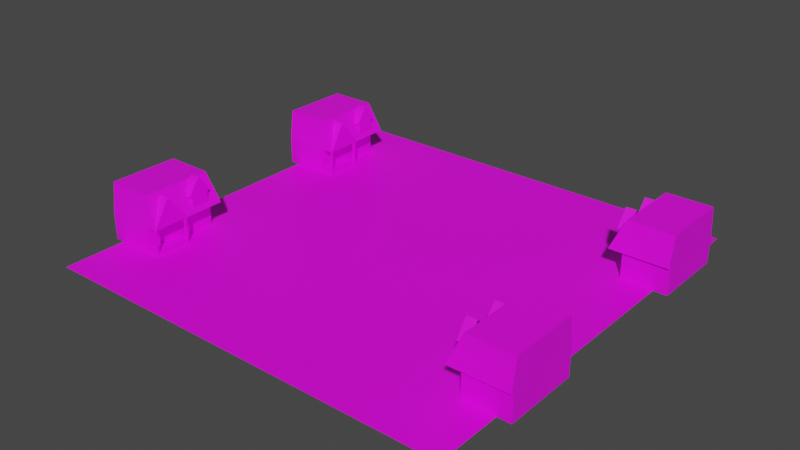 # Source: chunk.blend  (saved by Blender 3.2.14; exported with 4.5.12 LTS)
import bpy
from mathutils import Matrix  # noqa: F401  (used for matrix-valued properties, if any)

bpy.ops.wm.read_factory_settings(use_empty=True)
scene = bpy.context.scene
scene.name = 'Scene'

# ---- collections
col_collection = bpy.data.collections.new('Collection'); scene.collection.children.link(col_collection)

# ---- images (referenced by path relative to the original .blend; pixels are not part of the script)
import os
ASSET_DIR = os.environ.get("B2B_ASSET_DIR", "")  # directory of the original .blend (textures are referenced by path, not embedded)
HERE = os.path.dirname(os.path.abspath(__file__))  # packed textures are extracted next to this script under _unpacked/

def load_image(name, relpath, width, height, colorspace="sRGB"):
    """Load a texture the original file referenced (path relative to the .blend, or extracted next to this script)."""
    p = next((c for c in (os.path.join(HERE, relpath), os.path.join(ASSET_DIR, relpath)) if relpath and os.path.exists(c)), "")
    if p:
        img = bpy.data.images.load(p, check_existing=True)
        img.name = name
    else:  # same state as the original file: an image datablock whose file is absent (Cycles renders it pink)
        img = bpy.data.images.new(name, width, height)
        img.source = "FILE"
        img.filepath = "//" + (relpath or name)
    img.colorspace_settings.name = colorspace
    return img
img_chunk_01_ground = load_image('chunk_01_ground', 'chunk_01_ground.png', 1024, 1024, 'sRGB')
img_house_01 = load_image('house_01', 'house_01.png', 1024, 1024, 'sRGB')
img_house_01_001 = load_image('house_01.001', 'house_01.png', 1024, 1024, 'sRGB')
img_house_01_002 = load_image('house_01.002', 'house_01.png', 1024, 1024, 'sRGB')
img_house_01_003 = load_image('house_01.003', 'house_01.png', 1024, 1024, 'sRGB')

# ---- materials (node trees are filled in below, after node groups)
mat_material_001 = bpy.data.materials.new('Material.001')
mat_material_001.use_transparent_shadow = False
mat_material_002 = bpy.data.materials.new('Material.002')
mat_material_002.use_transparent_shadow = False
mat_material_003 = bpy.data.materials.new('Material.003')
mat_material_003.use_transparent_shadow = False
mat_material_004 = bpy.data.materials.new('Material.004')
mat_material_004.use_transparent_shadow = False
mat_material_005 = bpy.data.materials.new('Material.005')
mat_material_005.use_transparent_shadow = False

# ---- material node trees
mat_material_001.use_nodes = True; mat_material_001.node_tree.nodes.clear()
_N = mat_material_001.node_tree.nodes; _L = mat_material_001.node_tree.links
n0 = _N.new('ShaderNodeBsdfPrincipled'); n0.name = 'Principled BSDF'; n0.location = (10, 300)
n0.distribution = 'GGX'
n0.subsurface_method = 'RANDOM_WALK_SKIN'
n0.inputs[3].default_value = 1.45
n0.inputs[27].default_value = (0.0, 0.0, 0.0, 1.0)
n0.inputs[28].default_value = 1.0
n1 = _N.new('ShaderNodeOutputMaterial'); n1.name = 'Material Output'; n1.location = (300, 300)
n2 = _N.new('ShaderNodeTexImage'); n2.name = 'Image Texture'; n2.location = (-280, 260)
n2.image = img_chunk_01_ground
_L.new(n0.outputs[0], n1.inputs[0])
_L.new(n2.outputs[0], n0.inputs[0])
n1.is_active_output = True
mat_material_002.use_nodes = True; mat_material_002.node_tree.nodes.clear()
_N = mat_material_002.node_tree.nodes; _L = mat_material_002.node_tree.links
n0 = _N.new('ShaderNodeBsdfPrincipled'); n0.name = 'Principled BSDF'; n0.location = (10, 300)
n0.distribution = 'GGX'
n0.subsurface_method = 'RANDOM_WALK_SKIN'
n0.inputs[3].default_value = 1.45
n0.inputs[27].default_value = (0.0, 0.0, 0.0, 1.0)
n0.inputs[28].default_value = 1.0
n1 = _N.new('ShaderNodeOutputMaterial'); n1.name = 'Material Output'; n1.location = (300, 300)
n2 = _N.new('ShaderNodeTexImage'); n2.name = 'Image Texture'; n2.location = (-280, 260)
n2.image = img_house_01
_L.new(n0.outputs[0], n1.inputs[0])
_L.new(n2.outputs[0], n0.inputs[0])
n1.is_active_output = True
mat_material_003.use_nodes = True; mat_material_003.node_tree.nodes.clear()
_N = mat_material_003.node_tree.nodes; _L = mat_material_003.node_tree.links
n0 = _N.new('ShaderNodeBsdfPrincipled'); n0.name = 'Principled BSDF'; n0.location = (10, 300)
n0.distribution = 'GGX'
n0.subsurface_method = 'RANDOM_WALK_SKIN'
n0.inputs[3].default_value = 1.45
n0.inputs[27].default_value = (0.0, 0.0, 0.0, 1.0)
n0.inputs[28].default_value = 1.0
n1 = _N.new('ShaderNodeOutputMaterial'); n1.name = 'Material Output'; n1.location = (300, 300)
n2 = _N.new('ShaderNodeTexImage'); n2.name = 'Image Texture'; n2.location = (-280, 260)
n2.image = img_house_01_001
_L.new(n0.outputs[0], n1.inputs[0])
_L.new(n2.outputs[0], n0.inputs[0])
n1.is_active_output = True
mat_material_004.use_nodes = True; mat_material_004.node_tree.nodes.clear()
_N = mat_material_004.node_tree.nodes; _L = mat_material_004.node_tree.links
n0 = _N.new('ShaderNodeBsdfPrincipled'); n0.name = 'Principled BSDF'; n0.location = (10, 300)
n0.distribution = 'GGX'
n0.subsurface_method = 'RANDOM_WALK_SKIN'
n0.inputs[3].default_value = 1.45
n0.inputs[27].default_value = (0.0, 0.0, 0.0, 1.0)
n0.inputs[28].default_value = 1.0
n1 = _N.new('ShaderNodeOutputMaterial'); n1.name = 'Material Output'; n1.location = (300, 300)
n2 = _N.new('ShaderNodeTexImage'); n2.name = 'Image Texture'; n2.location = (-280, 260)
n2.image = img_house_01_002
_L.new(n0.outputs[0], n1.inputs[0])
_L.new(n2.outputs[0], n0.inputs[0])
n1.is_active_output = True
mat_material_005.use_nodes = True; mat_material_005.node_tree.nodes.clear()
_N = mat_material_005.node_tree.nodes; _L = mat_material_005.node_tree.links
n0 = _N.new('ShaderNodeBsdfPrincipled'); n0.name = 'Principled BSDF'; n0.location = (10, 300)
n0.distribution = 'GGX'
n0.subsurface_method = 'RANDOM_WALK_SKIN'
n0.inputs[3].default_value = 1.45
n0.inputs[27].default_value = (0.0, 0.0, 0.0, 1.0)
n0.inputs[28].default_value = 1.0
n1 = _N.new('ShaderNodeOutputMaterial'); n1.name = 'Material Output'; n1.location = (300, 300)
n2 = _N.new('ShaderNodeTexImage'); n2.name = 'Image Texture'; n2.location = (-280, 260)
n2.image = img_house_01_003
_L.new(n0.outputs[0], n1.inputs[0])
_L.new(n2.outputs[0], n0.inputs[0])
n1.is_active_output = True

# ---- world
world_world = bpy.data.worlds.new('World'); scene.world = world_world
world_world.use_nodes = True; world_world.node_tree.nodes.clear()
_N = world_world.node_tree.nodes; _L = world_world.node_tree.links
n0 = _N.new('ShaderNodeOutputWorld'); n0.name = 'World Output'; n0.location = (300, 300)
n1 = _N.new('ShaderNodeBackground'); n1.name = 'Background'; n1.location = (10, 300)
n1.inputs[0].default_value = (0.05088, 0.05088, 0.05088, 1.0)
_L.new(n1.outputs[0], n0.inputs[0])
n0.is_active_output = True
world_world.color = (0.05088, 0.05088, 0.05088)
world_world.use_sun_shadow = False
world_world.sun_shadow_jitter_overblur = 0.0

# ---- meshes
me_plane = bpy.data.meshes.new('Plane')
me_plane.from_pydata([(-35.75, -46.6, 0.0), (44.25, -46.6, 0.0), (-35.75, 33.4, 0.0), (44.25, 33.4, 0.0), (-7.244, -46.6, 0.0), (4.255, -46.6, 0.0), (15.75, -46.6, 0.0), (15.75, 33.4, 0.0), (4.255, 33.4, 0.0), (-7.244, 33.4, 0.0), (-14.37, 33.4, 0.0), (-14.37, -46.6, 0.0), (22.88, -46.6, 0.0), (22.88, 33.4, 0.0)], [], [(12, 1, 3, 13), (11, 4, 9, 10), (4, 5, 8, 9), (5, 6, 7, 8), (0, 11, 10, 2), (6, 12, 13, 7)])
_uv = me_plane.uv_layers.new(name='UVMap')
_uv.uv.foreach_set('vector', [0.2672, 1.0, 0.0, 1.0, 0.0, 0.0, 0.2672, 0.0, 0.7328, 1.0, 0.6437, 1.0, 0.6437, 0.0, 0.7328, 0.0, 0.6437, 1.0, 0.5, 1.0, 0.5, 0.0, 0.6437, 0.0, 0.5, 1.0, 0.3563, 1.0, 0.3563, 0.0, 0.5, 0.0, 1.0, 1.0, 0.7328, 1.0, 0.7328, 0.0, 1.0, 0.0, 0.3563, 1.0, 0.2672, 1.0, 0.2672, 0.0, 0.3563, 0.0])
me_plane.materials.append(mat_material_001)
me_plane.use_paint_bone_selection = False
me_plane.use_paint_mask = True
me_plane.update()
me_cube_collidable = bpy.data.meshes.new('Cube.collidable')
me_cube_collidable.from_pydata([(-27.17, -23.06, 10.59), (-27.17, -23.53, 11.08), (-27.17, -24.08, 10.59), (-27.17, -25.41, 7.987), (-27.17, -25.95, 7.969), (-29.19, -25.95, 7.969), (-29.19, -25.41, 7.987), (-29.19, -33.59, 10.64), (-29.19, -24.08, 10.59), (-29.19, -23.53, 11.08), (-29.19, -23.06, 10.59), (-29.19, -20.35, 10.57), (-29.19, -19.36, 4.897), (-29.19, -19.95, 4.879), (-29.19, -19.95, -0.2483), (-29.19, -34.32, -0.2299), (-29.19, -34.32, 4.836), (-29.19, -21.36, 7.996), (-29.19, -21.92, 7.996), (-29.19, -21.92, 5.25), (-29.19, -25.42, 5.286), (-37.92, -20.35, 10.57), (-37.92, -19.36, 4.897), (-37.92, -34.32, -0.2299), (-37.92, -34.32, 4.836), (-37.92, -19.95, 4.879), (-37.92, -24.08, 10.59), (-37.92, -23.06, 10.59), (-37.92, -33.59, 10.64), (-37.92, -19.95, -0.2483), (-27.17, -21.36, 7.996), (-27.17, -21.92, 7.996), (-27.17, -21.92, 5.25), (-27.17, -25.42, 5.286), (-26.76, -19.36, 4.897), (-26.76, -19.95, 4.879), (-26.76, -34.32, 4.836), (-35.5, -19.36, 4.897), (-35.5, -34.32, 4.836), (-35.5, -19.95, 4.879), (-26.76, -26.92, 4.866), (-28.91, -30.94, 9.955), (-28.37, -29.93, 8.681), (-27.36, -28.04, 6.29), (-27.36, -33.37, 6.274), (-28.36, -31.79, 8.66), (-29.19, -34.32, 0.732), (-29.19, -27.38, -0.2388), (-37.92, -34.32, -0.2299), (-29.19, -34.32, -0.2299), (-27.17, -24.51, 7.733), (-27.17, -22.83, 7.743), (-27.17, -24.51, 5.719), (-27.17, -22.83, 5.729), (-29.19, -20.85, -0.2471), (-29.19, -27.38, -0.2388), (-29.19, -26.56, -0.2398), (-29.19, -26.56, 3.344), (-29.19, -20.85, 3.355), (-29.19, -34.32, 0.732), (-29.19, -27.38, 0.732), (-29.19, -27.83, 0.732), (-29.19, -29.61, 0.732), (-29.19, -29.61, 4.093), (-29.19, -27.82, 4.102), (-29.19, -30.56, 4.847), (-26.76, -30.56, 4.847), (-29.19, -32.68, 1.695), (-29.19, -32.64, 4.209), (-29.19, -31.11, 4.182), (-29.19, -31.12, 1.668), (-26.74, -34.32, 4.836), (-26.74, -26.92, 4.866), (-26.74, -30.94, 9.955), (-26.74, -29.93, 8.681), (-26.74, -28.04, 6.29), (-26.74, -33.37, 6.274), (-26.74, -31.79, 8.66), (-26.74, -31.34, 6.27), (-26.74, -31.31, 8.111), (-26.74, -30.49, 6.26), (-26.74, -30.49, 8.068), (-29.19, -27.38, 0.732), (-29.19, -27.83, 0.732), (-29.19, -29.61, 0.732), (-26.67, -34.32, 0.732), (-26.67, -27.38, -0.2388), (-35.41, -34.32, -0.2299), (-26.67, -34.32, -0.2299), (-26.67, -27.38, 0.732), (-26.67, -27.83, 0.732), (-26.67, -29.61, 0.732), (-27.08, -34.32, 0.732), (-27.08, -27.38, -0.2388), (-27.08, -29.61, 0.732), (-27.08, -27.38, 0.732), (-27.08, -27.83, 0.732), (-27.08, -33.92, 0.732), (-26.67, -33.91, 0.732), (-27.08, -34.32, 4.87), (-26.67, -34.32, 4.87), (-26.67, -33.91, 4.87), (-26.67, -27.38, 4.87), (-26.67, -27.83, 4.87), (-27.08, -27.38, 4.87), (-27.08, -27.83, 4.87), (-27.08, -33.92, 4.87)], [(37, 11)], [(20, 33, 3, 6), (10, 0, 30, 17), (6, 3, 4, 5), (2, 4, 3, 50, 51, 31, 30, 0), (10, 9, 1, 0), (17, 30, 31, 18), (13, 65, 69, 70, 62, 63, 64, 61, 60, 55, 56, 57, 58, 54, 14), (19, 32, 33, 20), (2, 0, 1), (9, 8, 2, 1), (15, 23, 29, 14, 54, 56, 55), (8, 26, 28, 7), (25, 39, 35, 13), (11, 21, 27, 10), (14, 29, 25, 13), (12, 22, 21, 11), (10, 27, 26, 8), (13, 35, 34, 12), (16, 24, 23, 15, 59), (5, 4, 2, 8), (18, 31, 32, 19), (35, 39, 37, 34), (22, 37, 39, 25), (13, 35, 66, 65), (12, 34, 37, 22), (16, 36, 38, 24), (34, 12, 11), (28, 24, 38, 7), (38, 16, 7), (16, 36, 7), (11, 7, 36, 44, 45, 41, 42, 43, 40, 34), (42, 74, 75, 43), (51, 50, 52, 53), (44, 76, 77, 45), (40, 72, 71, 36), (45, 77, 73, 41), (41, 73, 74, 42), (36, 71, 76, 44), (43, 75, 72, 40), (3, 33, 50), (56, 54, 57), (54, 58, 57), (23, 15, 49, 48), (62, 84, 83, 61), (62, 61, 63), (63, 61, 64), (66, 36, 16, 65), (65, 16, 68, 69), (16, 59, 67, 68), (59, 62, 70, 67), (67, 70, 69, 68), (71, 72, 75, 80, 78, 76), (75, 81, 80), (81, 79, 78, 80), (79, 76, 78), (79, 77, 76), (77, 79, 81, 74, 73), (74, 81, 75), (47, 93, 86, 88, 49), (49, 88, 85, 92, 46), (59, 46, 84, 62), (60, 82, 47, 55), (55, 47, 49, 15), (15, 49, 46, 59), (61, 83, 82, 60), (85, 88, 89, 90, 91, 98), (88, 86, 89), (98, 101, 100, 85), (92, 99, 106, 97), (48, 49, 88, 87), (94, 91, 90, 96), (95, 89, 86, 93), (82, 95, 93, 47), (84, 94, 96, 83), (83, 96, 95, 82), (46, 92, 97, 94, 84), (99, 100, 101, 106), (98, 91, 94, 97), (105, 103, 102, 104), (95, 104, 102, 89), (90, 103, 105, 96), (97, 106, 101, 98), (85, 100, 99, 92), (96, 105, 104, 95), (89, 102, 103, 90), (24, 28, 21), (22, 25, 21), (21, 25, 24), (24, 25, 23), (29, 23, 25), (50, 33, 52), (53, 52, 33), (33, 32, 53), (53, 32, 51), (32, 31, 51)])
_uv = me_cube_collidable.uv_layers.new(name='UVMap')
_uv.uv.foreach_set('vector', [0.8962, 0.3179, 0.9536, 0.3179, 0.9536, 0.3947, 0.8962, 0.3947, 0.7815, 0.3326, 0.8389, 0.3328, 0.8389, 0.4085, 0.7815, 0.4083, 0.1898, 0.7459, 0.1898, 0.8033, 0.1746, 0.8033, 0.1746, 0.7459, 0.6363, 0.8488, 0.6887, 0.9238, 0.6734, 0.9231, 0.6475, 0.9301, 0.6, 0.9293, 0.5742, 0.9218, 0.5581, 0.9217, 0.6073, 0.8485, 0.7815, 0.3326, 0.7815, 0.3179, 0.8389, 0.3181, 0.8389, 0.3328, 0.3009, 0.7303, 0.3009, 0.7876, 0.2848, 0.7876, 0.2848, 0.7303, 0.5581, 0.8344, 0.559, 0.5325, 0.578, 0.5169, 0.6495, 0.5165, 0.6762, 0.5595, 0.5805, 0.5595, 0.5802, 0.6105, 0.6762, 0.6103, 0.6762, 0.6231, 0.7038, 0.6229, 0.7038, 0.6464, 0.6018, 0.6464, 0.6015, 0.8089, 0.704, 0.8088, 0.7041, 0.8344, 0.7815, 0.4173, 0.7242, 0.4173, 0.7242, 0.3179, 0.7815, 0.3179, 0.6363, 0.8488, 0.6073, 0.8485, 0.6209, 0.8344, 0.2676, 0.7434, 0.2832, 0.7434, 0.2832, 0.8007, 0.2676, 0.8007, 0.5581, 0.4088, 0.3095, 0.4088, 0.3095, 0.0, 0.5581, 0.0, 0.5581, 0.02559, 0.5581, 0.188, 0.5581, 0.2115, 0.5581, 0.6795, 0.3095, 0.6795, 0.3095, 0.4088, 0.5581, 0.4088, 0.2663, 0.4256, 0.2663, 0.4256, 0.2663, 0.4256, 0.2663, 0.4256, 0.5581, 0.7855, 0.3095, 0.7855, 0.3095, 0.7084, 0.5581, 0.7084, 0.7041, 0.9921, 0.7041, 0.7434, 0.8499, 0.7434, 0.8499, 0.9921, 0.7242, 0.2488, 0.7242, 0.0001171, 0.8866, 0.0, 0.8866, 0.2487, 0.5581, 0.7084, 0.3095, 0.7084, 0.3095, 0.6795, 0.5581, 0.6795, 0.3017, 0.6612, 0.3017, 0.7303, 0.2848, 0.7303, 0.2848, 0.6612, 0.8499, 0.9921, 0.8499, 0.7434, 0.9939, 0.7434, 0.9939, 0.9921, 0.9666, 0.9921, 0.8701, 0.6231, 0.9274, 0.6231, 0.9274, 0.7, 0.8701, 0.7, 0.8389, 0.3179, 0.8962, 0.3179, 0.8962, 0.396, 0.8389, 0.396, 0.2663, 0.7434, 0.2663, 0.4947, 0.2832, 0.4947, 0.2832, 0.7434, 0.2832, 0.4256, 0.2832, 0.4947, 0.2663, 0.4947, 0.2663, 0.4256, 0.2663, 0.8344, 0.1973, 0.8344, 0.1973, 0.5325, 0.2663, 0.5325, 0.2663, 0.4256, 0.2663, 0.4256, 0.2663, 0.4256, 0.2663, 0.4256, 0.2663, 0.4256, 0.2663, 0.4256, 0.2663, 0.4256, 0.2663, 0.4256, 0.7242, 0.3179, 0.7242, 0.2488, 0.8866, 0.2487, 0.8701, 0.7434, 0.7041, 0.7434, 0.7041, 0.6743, 0.8701, 0.4947, 0.7041, 0.6743, 0.7041, 0.4947, 0.8701, 0.4947, 0.7041, 0.4947, 0.7041, 0.4256, 0.8701, 0.4947, 0.5618, 0.3981, 0.5581, 0.02131, 0.7242, 0.0, 0.6831, 0.0272, 0.615, 0.07231, 0.5781, 0.0968, 0.6147, 0.1253, 0.6833, 0.1787, 0.7242, 0.2106, 0.7242, 0.4256, 0.2542, 0.9558, 0.2114, 0.9381, 0.2379, 0.8731, 0.2542, 0.8798, 0.6, 0.9293, 0.6475, 0.9301, 0.647, 0.9874, 0.5994, 0.9866, 0.9042, 0.2529, 0.8866, 0.2529, 0.8866, 0.183, 0.9327, 0.183, 0.3095, 0.6362, 0.309, 0.6362, 0.309, 0.4256, 0.3095, 0.4256, 0.9327, 0.183, 0.8866, 0.183, 0.8866, 0.145, 0.9482, 0.145, 0.2542, 0.9963, 0.1973, 0.9728, 0.2114, 0.9381, 0.2542, 0.9558, 0.8871, 0.2951, 0.8866, 0.2951, 0.8866, 0.2529, 0.9042, 0.2529, 0.2542, 0.8798, 0.2379, 0.8731, 0.2537, 0.8344, 0.2542, 0.8346, 0.6734, 0.9231, 0.6729, 1.0, 0.6475, 0.9301, 0.7038, 0.6464, 0.704, 0.8088, 0.6018, 0.6464, 0.704, 0.8088, 0.6015, 0.8089, 0.6018, 0.6464, 0.2663, 0.4256, 0.2663, 0.4256, 0.2663, 0.4256, 0.2663, 0.4256, 0.2663, 0.4256, 0.2663, 0.4256, 0.2663, 0.4256, 0.2663, 0.4256, 0.6762, 0.5595, 0.6762, 0.6103, 0.5805, 0.5595, 0.5805, 0.5595, 0.6762, 0.6103, 0.5802, 0.6105, 0.1973, 0.5325, 0.1973, 0.4256, 0.2663, 0.4256, 0.2663, 0.5325, 0.559, 0.5325, 0.5594, 0.4256, 0.5772, 0.4733, 0.578, 0.5169, 0.5594, 0.4256, 0.6762, 0.4256, 0.6488, 0.4722, 0.5772, 0.4733, 0.6762, 0.4256, 0.6762, 0.5595, 0.6495, 0.5165, 0.6488, 0.4722, 0.6488, 0.4722, 0.6495, 0.5165, 0.578, 0.5169, 0.5772, 0.4733, 0.0, 0.9212, 0.1167, 0.7459, 0.1329, 0.795, 0.09383, 0.8526, 0.08066, 0.8731, 0.04906, 0.9212, 0.1329, 0.795, 0.1368, 0.881, 0.09383, 0.8526, 0.1368, 0.881, 0.1249, 0.9012, 0.08066, 0.8731, 0.09383, 0.8526, 0.1249, 0.9012, 0.04906, 0.9212, 0.08066, 0.8731, 0.1249, 0.9012, 0.1304, 0.9212, 0.04906, 0.9212, 0.1304, 0.9212, 0.1249, 0.9012, 0.1368, 0.881, 0.1601, 0.8773, 0.1746, 0.9212, 0.1601, 0.8773, 0.1368, 0.881, 0.1329, 0.795, 0.1973, 0.6743, 0.1973, 0.7342, 0.1973, 0.7459, 0.0, 0.7459, 0.0, 0.6743, 0.8866, 0.0, 0.9582, 7.451e-09, 0.9582, 0.02735, 0.9465, 0.02735, 0.8866, 0.02735, 0.2663, 0.4256, 0.2663, 0.4256, 0.2663, 0.4256, 0.2663, 0.4256, 0.2663, 0.4256, 0.2663, 0.4256, 0.2663, 0.4256, 0.2663, 0.4256, 0.2663, 0.4256, 0.2663, 0.4256, 0.2663, 0.4256, 0.2663, 0.4256, 0.2663, 0.4256, 0.2663, 0.4256, 0.2663, 0.4256, 0.2663, 0.4256, 0.2663, 0.4256, 0.2663, 0.4256, 0.2663, 0.4256, 0.2663, 0.4256, 0.3371, 0.983, 0.3097, 0.983, 0.3371, 0.7855, 0.3371, 0.7983, 0.3371, 0.8491, 0.3371, 0.9713, 0.3097, 0.983, 0.3095, 0.7857, 0.3371, 0.7855, 0.3371, 0.9713, 0.4549, 0.9713, 0.4549, 0.983, 0.3371, 0.983, 0.296, 0.5434, 0.296, 0.6612, 0.2848, 0.6612, 0.2848, 0.5434, 0.0, 0.4256, 0.0, 0.6743, 0.0, 0.7459, 0.0, 0.4973, 0.93, 0.5595, 0.9417, 0.5595, 0.9417, 0.6103, 0.93, 0.6103, 0.5148, 0.9032, 0.5265, 0.9032, 0.5265, 0.9308, 0.5148, 0.9308, 0.4549, 0.9033, 0.5148, 0.9032, 0.5148, 0.9308, 0.4549, 0.9309, 0.8701, 0.5595, 0.93, 0.5595, 0.93, 0.6103, 0.8701, 0.6103, 0.8701, 0.6103, 0.93, 0.6103, 0.93, 0.6231, 0.8701, 0.6231, 0.8701, 0.4256, 0.93, 0.4256, 0.93, 0.4368, 0.93, 0.5595, 0.8701, 0.5595, 0.5382, 0.7855, 0.5382, 0.7972, 0.5265, 0.7972, 0.527, 0.7855, 0.9417, 0.4373, 0.9417, 0.5595, 0.93, 0.5595, 0.93, 0.4368, 0.7815, 0.4085, 0.7932, 0.4085, 0.7932, 0.4212, 0.7815, 0.4212, 0.5148, 0.9032, 0.5148, 0.7856, 0.5265, 0.7855, 0.5265, 0.9032, 0.3077, 0.5433, 0.3077, 0.661, 0.296, 0.661, 0.296, 0.5433, 0.3077, 0.4256, 0.3077, 0.5433, 0.296, 0.5433, 0.296, 0.4256, 0.9582, 0.02735, 0.9582, 0.145, 0.9465, 0.145, 0.9465, 0.02735, 0.296, 0.4256, 0.296, 0.5434, 0.2832, 0.5434, 0.2832, 0.4256, 0.3371, 0.7855, 0.4549, 0.7855, 0.4549, 0.7983, 0.3371, 0.7983, 0.1653, 0.4256, 0.0, 0.4052, 0.00162, 0.02841, 0.163, 0.0, 0.1635, 0.01684, 0.00162, 0.02841, 0.00162, 0.02841, 0.1635, 0.01684, 0.1653, 0.4256, 0.1653, 0.4256, 0.1635, 0.01684, 0.3095, 0.4254, 0.3095, 0.01665, 0.3095, 0.4254, 0.1635, 0.01684, 0.6475, 0.9301, 0.6729, 1.0, 0.647, 0.9874, 0.5994, 0.9866, 0.647, 0.9874, 0.6729, 1.0, 0.6729, 1.0, 0.5734, 1.0, 0.5994, 0.9866, 0.5994, 0.9866, 0.5734, 1.0, 0.6, 0.9293, 0.5734, 1.0, 0.5742, 0.9218, 0.6, 0.9293])
me_cube_collidable.materials.append(mat_material_002)
me_cube_collidable.use_paint_bone_selection = False
me_cube_collidable.use_paint_mask = True
me_cube_collidable.update()
me_cube_collidable_001 = bpy.data.meshes.new('Cube.collidable.001')
me_cube_collidable_001.from_pydata([(35.91, -30.63, 10.59), (35.91, -30.16, 11.08), (35.91, -29.61, 10.59), (35.91, -28.28, 7.987), (35.91, -27.75, 7.969), (37.92, -27.75, 7.969), (37.92, -28.28, 7.987), (37.92, -20.1, 10.64), (37.92, -29.61, 10.59), (37.92, -30.16, 11.08), (37.92, -30.63, 10.59), (37.92, -33.34, 10.57), (37.92, -34.33, 4.897), (37.92, -33.74, 4.879), (37.92, -33.74, -0.2483), (37.92, -19.38, -0.2299), (37.92, -19.38, 4.836), (37.92, -32.33, 7.996), (37.92, -31.77, 7.996), (37.92, -31.77, 5.25), (37.92, -28.27, 5.286), (46.66, -33.34, 10.57), (46.66, -34.33, 4.897), (46.66, -19.38, -0.2299), (46.66, -19.38, 4.836), (46.66, -33.74, 4.879), (46.66, -29.61, 10.59), (46.66, -30.63, 10.59), (46.66, -20.1, 10.64), (46.66, -33.74, -0.2483), (35.91, -32.33, 7.996), (35.91, -31.77, 7.996), (35.91, -31.77, 5.25), (35.91, -28.27, 5.286), (35.5, -34.33, 4.897), (35.5, -33.74, 4.879), (35.5, -19.38, 4.836), (44.23, -34.33, 4.897), (44.23, -19.38, 4.836), (44.23, -33.74, 4.879), (35.5, -26.78, 4.866), (37.64, -22.76, 9.955), (37.11, -23.76, 8.681), (36.1, -25.65, 6.29), (36.1, -20.33, 6.274), (37.1, -21.9, 8.66), (37.92, -19.38, 0.732), (37.92, -26.31, -0.2388), (46.66, -19.38, -0.2299), (37.92, -19.38, -0.2299), (35.91, -29.19, 7.733), (35.91, -30.86, 7.743), (35.91, -29.19, 5.719), (35.91, -30.86, 5.729), (37.92, -32.84, -0.2471), (37.92, -26.31, -0.2388), (37.92, -27.13, -0.2398), (37.92, -27.13, 3.344), (37.92, -32.84, 3.355), (37.92, -19.38, 0.732), (37.92, -26.32, 0.732), (37.92, -25.87, 0.732), (37.92, -24.08, 0.732), (37.92, -24.08, 4.093), (37.92, -25.87, 4.102), (37.92, -23.13, 4.847), (35.5, -23.13, 4.847), (37.92, -21.02, 1.695), (37.92, -21.05, 4.209), (37.92, -22.59, 4.182), (37.92, -22.57, 1.668), (35.48, -19.38, 4.836), (35.48, -26.78, 4.866), (35.48, -22.76, 9.955), (35.48, -23.76, 8.681), (35.48, -25.65, 6.29), (35.48, -20.33, 6.274), (35.48, -21.9, 8.66), (35.48, -22.35, 6.27), (35.48, -22.38, 8.111), (35.48, -23.2, 6.26), (35.48, -23.2, 8.068), (37.92, -26.32, 0.732), (37.92, -25.87, 0.732), (37.92, -24.08, 0.732), (35.41, -19.38, 0.732), (35.41, -26.31, -0.2388), (44.14, -19.38, -0.2299), (35.41, -19.38, -0.2299), (35.41, -26.32, 0.732), (35.41, -25.87, 0.732), (35.41, -24.08, 0.732), (35.82, -19.38, 0.732), (35.82, -26.31, -0.2388), (35.82, -24.08, 0.732), (35.82, -26.32, 0.732), (35.82, -25.87, 0.732), (35.82, -19.77, 0.732), (35.41, -19.79, 0.732), (35.82, -19.38, 4.87), (35.41, -19.38, 4.87), (35.41, -19.79, 4.87), (35.41, -26.32, 4.87), (35.41, -25.87, 4.87), (35.82, -26.32, 4.87), (35.82, -25.87, 4.87), (35.82, -19.77, 4.87)], [(37, 11)], [(20, 33, 3, 6), (10, 0, 30, 17), (6, 3, 4, 5), (2, 4, 3, 50, 51, 31, 30, 0), (10, 9, 1, 0), (17, 30, 31, 18), (13, 65, 69, 70, 62, 63, 64, 61, 60, 55, 56, 57, 58, 54, 14), (19, 32, 33, 20), (2, 0, 1), (9, 8, 2, 1), (15, 23, 29, 14, 54, 56, 55), (8, 26, 28, 7), (25, 39, 35, 13), (11, 21, 27, 10), (14, 29, 25, 13), (12, 22, 21, 11), (10, 27, 26, 8), (13, 35, 34, 12), (16, 24, 23, 15, 59), (5, 4, 2, 8), (18, 31, 32, 19), (35, 39, 37, 34), (22, 37, 39, 25), (13, 35, 66, 65), (12, 34, 37, 22), (16, 36, 38, 24), (34, 12, 11), (28, 24, 38, 7), (38, 16, 7), (16, 36, 7), (11, 7, 36, 44, 45, 41, 42, 43, 40, 34), (42, 74, 75, 43), (51, 50, 52, 53), (44, 76, 77, 45), (40, 72, 71, 36), (45, 77, 73, 41), (41, 73, 74, 42), (36, 71, 76, 44), (43, 75, 72, 40), (3, 33, 50), (56, 54, 57), (54, 58, 57), (23, 15, 49, 48), (62, 84, 83, 61), (62, 61, 63), (63, 61, 64), (66, 36, 16, 65), (65, 16, 68, 69), (16, 59, 67, 68), (59, 62, 70, 67), (67, 70, 69, 68), (71, 72, 75, 80, 78, 76), (75, 81, 80), (81, 79, 78, 80), (79, 76, 78), (79, 77, 76), (77, 79, 81, 74, 73), (74, 81, 75), (47, 93, 86, 88, 49), (49, 88, 85, 92, 46), (59, 46, 84, 62), (60, 82, 47, 55), (55, 47, 49, 15), (15, 49, 46, 59), (61, 83, 82, 60), (85, 88, 89, 90, 91, 98), (88, 86, 89), (98, 101, 100, 85), (92, 99, 106, 97), (48, 49, 88, 87), (94, 91, 90, 96), (95, 89, 86, 93), (82, 95, 93, 47), (84, 94, 96, 83), (83, 96, 95, 82), (46, 92, 97, 94, 84), (99, 100, 101, 106), (98, 91, 94, 97), (105, 103, 102, 104), (95, 104, 102, 89), (90, 103, 105, 96), (97, 106, 101, 98), (85, 100, 99, 92), (96, 105, 104, 95), (89, 102, 103, 90), (24, 28, 21), (22, 25, 21), (21, 25, 24), (24, 25, 23), (29, 23, 25), (50, 33, 52), (53, 52, 33), (33, 32, 53), (53, 32, 51), (32, 31, 51)])
_uv = me_cube_collidable_001.uv_layers.new(name='UVMap')
_uv.uv.foreach_set('vector', [0.8962, 0.3179, 0.9536, 0.3179, 0.9536, 0.3947, 0.8962, 0.3947, 0.7815, 0.3326, 0.8389, 0.3328, 0.8389, 0.4085, 0.7815, 0.4083, 0.1898, 0.7459, 0.1898, 0.8033, 0.1746, 0.8033, 0.1746, 0.7459, 0.6363, 0.8488, 0.6887, 0.9238, 0.6734, 0.9231, 0.6475, 0.9301, 0.6, 0.9293, 0.5742, 0.9218, 0.5581, 0.9217, 0.6073, 0.8485, 0.7815, 0.3326, 0.7815, 0.3179, 0.8389, 0.3181, 0.8389, 0.3328, 0.3009, 0.7303, 0.3009, 0.7876, 0.2848, 0.7876, 0.2848, 0.7303, 0.5581, 0.8344, 0.559, 0.5325, 0.578, 0.5169, 0.6495, 0.5165, 0.6762, 0.5595, 0.5805, 0.5595, 0.5802, 0.6105, 0.6762, 0.6103, 0.6762, 0.6231, 0.7038, 0.6229, 0.7038, 0.6464, 0.6018, 0.6464, 0.6015, 0.8089, 0.704, 0.8088, 0.7041, 0.8344, 0.7815, 0.4173, 0.7242, 0.4173, 0.7242, 0.3179, 0.7815, 0.3179, 0.6363, 0.8488, 0.6073, 0.8485, 0.6209, 0.8344, 0.2676, 0.7434, 0.2832, 0.7434, 0.2832, 0.8007, 0.2676, 0.8007, 0.5581, 0.4088, 0.3095, 0.4088, 0.3095, 0.0, 0.5581, 0.0, 0.5581, 0.02559, 0.5581, 0.188, 0.5581, 0.2115, 0.5581, 0.6795, 0.3095, 0.6795, 0.3095, 0.4088, 0.5581, 0.4088, 0.2663, 0.4256, 0.2663, 0.4256, 0.2663, 0.4256, 0.2663, 0.4256, 0.5581, 0.7855, 0.3095, 0.7855, 0.3095, 0.7084, 0.5581, 0.7084, 0.7041, 0.9921, 0.7041, 0.7434, 0.8499, 0.7434, 0.8499, 0.9921, 0.7242, 0.2488, 0.7242, 0.0001171, 0.8866, 0.0, 0.8866, 0.2487, 0.5581, 0.7084, 0.3095, 0.7084, 0.3095, 0.6795, 0.5581, 0.6795, 0.3017, 0.6612, 0.3017, 0.7303, 0.2848, 0.7303, 0.2848, 0.6612, 0.8499, 0.9921, 0.8499, 0.7434, 0.9939, 0.7434, 0.9939, 0.9921, 0.9666, 0.9921, 0.8701, 0.6231, 0.9274, 0.6231, 0.9274, 0.7, 0.8701, 0.7, 0.8389, 0.3179, 0.8962, 0.3179, 0.8962, 0.396, 0.8389, 0.396, 0.2663, 0.7434, 0.2663, 0.4947, 0.2832, 0.4947, 0.2832, 0.7434, 0.2832, 0.4256, 0.2832, 0.4947, 0.2663, 0.4947, 0.2663, 0.4256, 0.2663, 0.8344, 0.1973, 0.8344, 0.1973, 0.5325, 0.2663, 0.5325, 0.2663, 0.4256, 0.2663, 0.4256, 0.2663, 0.4256, 0.2663, 0.4256, 0.2663, 0.4256, 0.2663, 0.4256, 0.2663, 0.4256, 0.2663, 0.4256, 0.7242, 0.3179, 0.7242, 0.2488, 0.8866, 0.2487, 0.8701, 0.7434, 0.7041, 0.7434, 0.7041, 0.6743, 0.8701, 0.4947, 0.7041, 0.6743, 0.7041, 0.4947, 0.8701, 0.4947, 0.7041, 0.4947, 0.7041, 0.4256, 0.8701, 0.4947, 0.5618, 0.3981, 0.5581, 0.02131, 0.7242, 0.0, 0.6831, 0.0272, 0.615, 0.07231, 0.5781, 0.0968, 0.6147, 0.1253, 0.6833, 0.1787, 0.7242, 0.2106, 0.7242, 0.4256, 0.2542, 0.9558, 0.2114, 0.9381, 0.2379, 0.8731, 0.2542, 0.8798, 0.6, 0.9293, 0.6475, 0.9301, 0.647, 0.9874, 0.5994, 0.9866, 0.9042, 0.2529, 0.8866, 0.2529, 0.8866, 0.183, 0.9327, 0.183, 0.3095, 0.6362, 0.309, 0.6362, 0.309, 0.4256, 0.3095, 0.4256, 0.9327, 0.183, 0.8866, 0.183, 0.8866, 0.145, 0.9482, 0.145, 0.2542, 0.9963, 0.1973, 0.9728, 0.2114, 0.9381, 0.2542, 0.9558, 0.8871, 0.2951, 0.8866, 0.2951, 0.8866, 0.2529, 0.9042, 0.2529, 0.2542, 0.8798, 0.2379, 0.8731, 0.2537, 0.8344, 0.2542, 0.8346, 0.6734, 0.9231, 0.6729, 1.0, 0.6475, 0.9301, 0.7038, 0.6464, 0.704, 0.8088, 0.6018, 0.6464, 0.704, 0.8088, 0.6015, 0.8089, 0.6018, 0.6464, 0.2663, 0.4256, 0.2663, 0.4256, 0.2663, 0.4256, 0.2663, 0.4256, 0.2663, 0.4256, 0.2663, 0.4256, 0.2663, 0.4256, 0.2663, 0.4256, 0.6762, 0.5595, 0.6762, 0.6103, 0.5805, 0.5595, 0.5805, 0.5595, 0.6762, 0.6103, 0.5802, 0.6105, 0.1973, 0.5325, 0.1973, 0.4256, 0.2663, 0.4256, 0.2663, 0.5325, 0.559, 0.5325, 0.5594, 0.4256, 0.5772, 0.4733, 0.578, 0.5169, 0.5594, 0.4256, 0.6762, 0.4256, 0.6488, 0.4722, 0.5772, 0.4733, 0.6762, 0.4256, 0.6762, 0.5595, 0.6495, 0.5165, 0.6488, 0.4722, 0.6488, 0.4722, 0.6495, 0.5165, 0.578, 0.5169, 0.5772, 0.4733, 0.0, 0.9212, 0.1167, 0.7459, 0.1329, 0.795, 0.09383, 0.8526, 0.08066, 0.8731, 0.04906, 0.9212, 0.1329, 0.795, 0.1368, 0.881, 0.09383, 0.8526, 0.1368, 0.881, 0.1249, 0.9012, 0.08066, 0.8731, 0.09383, 0.8526, 0.1249, 0.9012, 0.04906, 0.9212, 0.08066, 0.8731, 0.1249, 0.9012, 0.1304, 0.9212, 0.04906, 0.9212, 0.1304, 0.9212, 0.1249, 0.9012, 0.1368, 0.881, 0.1601, 0.8773, 0.1746, 0.9212, 0.1601, 0.8773, 0.1368, 0.881, 0.1329, 0.795, 0.1973, 0.6743, 0.1973, 0.7342, 0.1973, 0.7459, 0.0, 0.7459, 0.0, 0.6743, 0.8866, 0.0, 0.9582, 7.451e-09, 0.9582, 0.02735, 0.9465, 0.02735, 0.8866, 0.02735, 0.2663, 0.4256, 0.2663, 0.4256, 0.2663, 0.4256, 0.2663, 0.4256, 0.2663, 0.4256, 0.2663, 0.4256, 0.2663, 0.4256, 0.2663, 0.4256, 0.2663, 0.4256, 0.2663, 0.4256, 0.2663, 0.4256, 0.2663, 0.4256, 0.2663, 0.4256, 0.2663, 0.4256, 0.2663, 0.4256, 0.2663, 0.4256, 0.2663, 0.4256, 0.2663, 0.4256, 0.2663, 0.4256, 0.2663, 0.4256, 0.3371, 0.983, 0.3097, 0.983, 0.3371, 0.7855, 0.3371, 0.7983, 0.3371, 0.8491, 0.3371, 0.9713, 0.3097, 0.983, 0.3095, 0.7857, 0.3371, 0.7855, 0.3371, 0.9713, 0.4549, 0.9713, 0.4549, 0.983, 0.3371, 0.983, 0.296, 0.5434, 0.296, 0.6612, 0.2848, 0.6612, 0.2848, 0.5434, 0.0, 0.4256, 0.0, 0.6743, 0.0, 0.7459, 0.0, 0.4973, 0.93, 0.5595, 0.9417, 0.5595, 0.9417, 0.6103, 0.93, 0.6103, 0.5148, 0.9032, 0.5265, 0.9032, 0.5265, 0.9308, 0.5148, 0.9308, 0.4549, 0.9033, 0.5148, 0.9032, 0.5148, 0.9308, 0.4549, 0.9309, 0.8701, 0.5595, 0.93, 0.5595, 0.93, 0.6103, 0.8701, 0.6103, 0.8701, 0.6103, 0.93, 0.6103, 0.93, 0.6231, 0.8701, 0.6231, 0.8701, 0.4256, 0.93, 0.4256, 0.93, 0.4368, 0.93, 0.5595, 0.8701, 0.5595, 0.5382, 0.7855, 0.5382, 0.7972, 0.5265, 0.7972, 0.527, 0.7855, 0.9417, 0.4373, 0.9417, 0.5595, 0.93, 0.5595, 0.93, 0.4368, 0.7815, 0.4085, 0.7932, 0.4085, 0.7932, 0.4212, 0.7815, 0.4212, 0.5148, 0.9032, 0.5148, 0.7856, 0.5265, 0.7855, 0.5265, 0.9032, 0.3077, 0.5433, 0.3077, 0.661, 0.296, 0.661, 0.296, 0.5433, 0.3077, 0.4256, 0.3077, 0.5433, 0.296, 0.5433, 0.296, 0.4256, 0.9582, 0.02735, 0.9582, 0.145, 0.9465, 0.145, 0.9465, 0.02735, 0.296, 0.4256, 0.296, 0.5434, 0.2832, 0.5434, 0.2832, 0.4256, 0.3371, 0.7855, 0.4549, 0.7855, 0.4549, 0.7983, 0.3371, 0.7983, 0.1653, 0.4256, 0.0, 0.4052, 0.00162, 0.02841, 0.163, 0.0, 0.1635, 0.01684, 0.00162, 0.02841, 0.00162, 0.02841, 0.1635, 0.01684, 0.1653, 0.4256, 0.1653, 0.4256, 0.1635, 0.01684, 0.3095, 0.4254, 0.3095, 0.01665, 0.3095, 0.4254, 0.1635, 0.01684, 0.6475, 0.9301, 0.6729, 1.0, 0.647, 0.9874, 0.5994, 0.9866, 0.647, 0.9874, 0.6729, 1.0, 0.6729, 1.0, 0.5734, 1.0, 0.5994, 0.9866, 0.5994, 0.9866, 0.5734, 1.0, 0.6, 0.9293, 0.5734, 1.0, 0.5742, 0.9218, 0.6, 0.9293])
me_cube_collidable_001.materials.append(mat_material_003)
me_cube_collidable_001.use_paint_bone_selection = False
me_cube_collidable_001.use_paint_mask = True
me_cube_collidable_001.update()
me_cube_collidable_002 = bpy.data.meshes.new('Cube.collidable.002')
me_cube_collidable_002.from_pydata([(35.91, 13.37, 10.59), (35.91, 13.84, 11.08), (35.91, 14.39, 10.59), (35.91, 15.72, 7.987), (35.91, 16.25, 7.969), (37.92, 16.25, 7.969), (37.92, 15.72, 7.987), (37.92, 23.9, 10.64), (37.92, 14.39, 10.59), (37.92, 13.84, 11.08), (37.92, 13.37, 10.59), (37.92, 10.66, 10.57), (37.92, 9.669, 4.897), (37.92, 10.26, 4.879), (37.92, 10.26, -0.2483), (37.92, 24.62, -0.2299), (37.92, 24.62, 4.836), (37.92, 11.67, 7.996), (37.92, 12.23, 7.996), (37.92, 12.23, 5.25), (37.92, 15.73, 5.286), (46.66, 10.66, 10.57), (46.66, 9.669, 4.897), (46.66, 24.62, -0.2299), (46.66, 24.62, 4.836), (46.66, 10.26, 4.879), (46.66, 14.39, 10.59), (46.66, 13.37, 10.59), (46.66, 23.9, 10.64), (46.66, 10.26, -0.2483), (35.91, 11.67, 7.996), (35.91, 12.23, 7.996), (35.91, 12.23, 5.25), (35.91, 15.73, 5.286), (35.5, 9.669, 4.897), (35.5, 10.26, 4.879), (35.5, 24.62, 4.836), (44.23, 9.669, 4.897), (44.23, 24.62, 4.836), (44.23, 10.26, 4.879), (35.5, 17.22, 4.866), (37.64, 21.24, 9.955), (37.11, 20.24, 8.681), (36.1, 18.35, 6.29), (36.1, 23.67, 6.274), (37.1, 22.1, 8.66), (37.92, 24.62, 0.732), (37.92, 17.69, -0.2388), (46.66, 24.62, -0.2299), (37.92, 24.62, -0.2299), (35.91, 14.81, 7.733), (35.91, 13.14, 7.743), (35.91, 14.81, 5.719), (35.91, 13.14, 5.729), (37.92, 11.16, -0.2471), (37.92, 17.69, -0.2388), (37.92, 16.87, -0.2398), (37.92, 16.87, 3.344), (37.92, 11.16, 3.355), (37.92, 24.62, 0.732), (37.92, 17.68, 0.732), (37.92, 18.13, 0.732), (37.92, 19.92, 0.732), (37.92, 19.92, 4.093), (37.92, 18.13, 4.102), (37.92, 20.87, 4.847), (35.5, 20.87, 4.847), (37.92, 22.98, 1.695), (37.92, 22.95, 4.209), (37.92, 21.41, 4.182), (37.92, 21.43, 1.668), (35.48, 24.62, 4.836), (35.48, 17.22, 4.866), (35.48, 21.24, 9.955), (35.48, 20.24, 8.681), (35.48, 18.35, 6.29), (35.48, 23.67, 6.274), (35.48, 22.1, 8.66), (35.48, 21.65, 6.27), (35.48, 21.62, 8.111), (35.48, 20.8, 6.26), (35.48, 20.8, 8.068), (37.92, 17.68, 0.732), (37.92, 18.13, 0.732), (37.92, 19.92, 0.732), (35.41, 24.62, 0.732), (35.41, 17.69, -0.2388), (44.14, 24.62, -0.2299), (35.41, 24.62, -0.2299), (35.41, 17.68, 0.732), (35.41, 18.13, 0.732), (35.41, 19.92, 0.732), (35.82, 24.62, 0.732), (35.82, 17.69, -0.2388), (35.82, 19.92, 0.732), (35.82, 17.68, 0.732), (35.82, 18.13, 0.732), (35.82, 24.23, 0.732), (35.41, 24.21, 0.732), (35.82, 24.62, 4.87), (35.41, 24.62, 4.87), (35.41, 24.21, 4.87), (35.41, 17.68, 4.87), (35.41, 18.13, 4.87), (35.82, 17.68, 4.87), (35.82, 18.13, 4.87), (35.82, 24.23, 4.87)], [(37, 11)], [(20, 33, 3, 6), (10, 0, 30, 17), (6, 3, 4, 5), (2, 4, 3, 50, 51, 31, 30, 0), (10, 9, 1, 0), (17, 30, 31, 18), (13, 65, 69, 70, 62, 63, 64, 61, 60, 55, 56, 57, 58, 54, 14), (19, 32, 33, 20), (2, 0, 1), (9, 8, 2, 1), (15, 23, 29, 14, 54, 56, 55), (8, 26, 28, 7), (25, 39, 35, 13), (11, 21, 27, 10), (14, 29, 25, 13), (12, 22, 21, 11), (10, 27, 26, 8), (13, 35, 34, 12), (16, 24, 23, 15, 59), (5, 4, 2, 8), (18, 31, 32, 19), (35, 39, 37, 34), (22, 37, 39, 25), (13, 35, 66, 65), (12, 34, 37, 22), (16, 36, 38, 24), (34, 12, 11), (28, 24, 38, 7), (38, 16, 7), (16, 36, 7), (11, 7, 36, 44, 45, 41, 42, 43, 40, 34), (42, 74, 75, 43), (51, 50, 52, 53), (44, 76, 77, 45), (40, 72, 71, 36), (45, 77, 73, 41), (41, 73, 74, 42), (36, 71, 76, 44), (43, 75, 72, 40), (3, 33, 50), (56, 54, 57), (54, 58, 57), (23, 15, 49, 48), (62, 84, 83, 61), (62, 61, 63), (63, 61, 64), (66, 36, 16, 65), (65, 16, 68, 69), (16, 59, 67, 68), (59, 62, 70, 67), (67, 70, 69, 68), (71, 72, 75, 80, 78, 76), (75, 81, 80), (81, 79, 78, 80), (79, 76, 78), (79, 77, 76), (77, 79, 81, 74, 73), (74, 81, 75), (47, 93, 86, 88, 49), (49, 88, 85, 92, 46), (59, 46, 84, 62), (60, 82, 47, 55), (55, 47, 49, 15), (15, 49, 46, 59), (61, 83, 82, 60), (85, 88, 89, 90, 91, 98), (88, 86, 89), (98, 101, 100, 85), (92, 99, 106, 97), (48, 49, 88, 87), (94, 91, 90, 96), (95, 89, 86, 93), (82, 95, 93, 47), (84, 94, 96, 83), (83, 96, 95, 82), (46, 92, 97, 94, 84), (99, 100, 101, 106), (98, 91, 94, 97), (105, 103, 102, 104), (95, 104, 102, 89), (90, 103, 105, 96), (97, 106, 101, 98), (85, 100, 99, 92), (96, 105, 104, 95), (89, 102, 103, 90), (24, 28, 21), (22, 25, 21), (21, 25, 24), (24, 25, 23), (29, 23, 25), (50, 33, 52), (53, 52, 33), (33, 32, 53), (53, 32, 51), (32, 31, 51)])
_uv = me_cube_collidable_002.uv_layers.new(name='UVMap')
_uv.uv.foreach_set('vector', [0.8962, 0.3179, 0.9536, 0.3179, 0.9536, 0.3947, 0.8962, 0.3947, 0.7815, 0.3326, 0.8389, 0.3328, 0.8389, 0.4085, 0.7815, 0.4083, 0.1898, 0.7459, 0.1898, 0.8033, 0.1746, 0.8033, 0.1746, 0.7459, 0.6363, 0.8488, 0.6887, 0.9238, 0.6734, 0.9231, 0.6475, 0.9301, 0.6, 0.9293, 0.5742, 0.9218, 0.5581, 0.9217, 0.6073, 0.8485, 0.7815, 0.3326, 0.7815, 0.3179, 0.8389, 0.3181, 0.8389, 0.3328, 0.3009, 0.7303, 0.3009, 0.7876, 0.2848, 0.7876, 0.2848, 0.7303, 0.5581, 0.8344, 0.559, 0.5325, 0.578, 0.5169, 0.6495, 0.5165, 0.6762, 0.5595, 0.5805, 0.5595, 0.5802, 0.6105, 0.6762, 0.6103, 0.6762, 0.6231, 0.7038, 0.6229, 0.7038, 0.6464, 0.6018, 0.6464, 0.6015, 0.8089, 0.704, 0.8088, 0.7041, 0.8344, 0.7815, 0.4173, 0.7242, 0.4173, 0.7242, 0.3179, 0.7815, 0.3179, 0.6363, 0.8488, 0.6073, 0.8485, 0.6209, 0.8344, 0.2676, 0.7434, 0.2832, 0.7434, 0.2832, 0.8007, 0.2676, 0.8007, 0.5581, 0.4088, 0.3095, 0.4088, 0.3095, 0.0, 0.5581, 0.0, 0.5581, 0.02559, 0.5581, 0.188, 0.5581, 0.2115, 0.5581, 0.6795, 0.3095, 0.6795, 0.3095, 0.4088, 0.5581, 0.4088, 0.2663, 0.4256, 0.2663, 0.4256, 0.2663, 0.4256, 0.2663, 0.4256, 0.5581, 0.7855, 0.3095, 0.7855, 0.3095, 0.7084, 0.5581, 0.7084, 0.7041, 0.9921, 0.7041, 0.7434, 0.8499, 0.7434, 0.8499, 0.9921, 0.7242, 0.2488, 0.7242, 0.0001171, 0.8866, 0.0, 0.8866, 0.2487, 0.5581, 0.7084, 0.3095, 0.7084, 0.3095, 0.6795, 0.5581, 0.6795, 0.3017, 0.6612, 0.3017, 0.7303, 0.2848, 0.7303, 0.2848, 0.6612, 0.8499, 0.9921, 0.8499, 0.7434, 0.9939, 0.7434, 0.9939, 0.9921, 0.9666, 0.9921, 0.8701, 0.6231, 0.9274, 0.6231, 0.9274, 0.7, 0.8701, 0.7, 0.8389, 0.3179, 0.8962, 0.3179, 0.8962, 0.396, 0.8389, 0.396, 0.2663, 0.7434, 0.2663, 0.4947, 0.2832, 0.4947, 0.2832, 0.7434, 0.2832, 0.4256, 0.2832, 0.4947, 0.2663, 0.4947, 0.2663, 0.4256, 0.2663, 0.8344, 0.1973, 0.8344, 0.1973, 0.5325, 0.2663, 0.5325, 0.2663, 0.4256, 0.2663, 0.4256, 0.2663, 0.4256, 0.2663, 0.4256, 0.2663, 0.4256, 0.2663, 0.4256, 0.2663, 0.4256, 0.2663, 0.4256, 0.7242, 0.3179, 0.7242, 0.2488, 0.8866, 0.2487, 0.8701, 0.7434, 0.7041, 0.7434, 0.7041, 0.6743, 0.8701, 0.4947, 0.7041, 0.6743, 0.7041, 0.4947, 0.8701, 0.4947, 0.7041, 0.4947, 0.7041, 0.4256, 0.8701, 0.4947, 0.5618, 0.3981, 0.5581, 0.02131, 0.7242, 0.0, 0.6831, 0.0272, 0.615, 0.07231, 0.5781, 0.0968, 0.6147, 0.1253, 0.6833, 0.1787, 0.7242, 0.2106, 0.7242, 0.4256, 0.2542, 0.9558, 0.2114, 0.9381, 0.2379, 0.8731, 0.2542, 0.8798, 0.6, 0.9293, 0.6475, 0.9301, 0.647, 0.9874, 0.5994, 0.9866, 0.9042, 0.2529, 0.8866, 0.2529, 0.8866, 0.183, 0.9327, 0.183, 0.3095, 0.6362, 0.309, 0.6362, 0.309, 0.4256, 0.3095, 0.4256, 0.9327, 0.183, 0.8866, 0.183, 0.8866, 0.145, 0.9482, 0.145, 0.2542, 0.9963, 0.1973, 0.9728, 0.2114, 0.9381, 0.2542, 0.9558, 0.8871, 0.2951, 0.8866, 0.2951, 0.8866, 0.2529, 0.9042, 0.2529, 0.2542, 0.8798, 0.2379, 0.8731, 0.2537, 0.8344, 0.2542, 0.8346, 0.6734, 0.9231, 0.6729, 1.0, 0.6475, 0.9301, 0.7038, 0.6464, 0.704, 0.8088, 0.6018, 0.6464, 0.704, 0.8088, 0.6015, 0.8089, 0.6018, 0.6464, 0.2663, 0.4256, 0.2663, 0.4256, 0.2663, 0.4256, 0.2663, 0.4256, 0.2663, 0.4256, 0.2663, 0.4256, 0.2663, 0.4256, 0.2663, 0.4256, 0.6762, 0.5595, 0.6762, 0.6103, 0.5805, 0.5595, 0.5805, 0.5595, 0.6762, 0.6103, 0.5802, 0.6105, 0.1973, 0.5325, 0.1973, 0.4256, 0.2663, 0.4256, 0.2663, 0.5325, 0.559, 0.5325, 0.5594, 0.4256, 0.5772, 0.4733, 0.578, 0.5169, 0.5594, 0.4256, 0.6762, 0.4256, 0.6488, 0.4722, 0.5772, 0.4733, 0.6762, 0.4256, 0.6762, 0.5595, 0.6495, 0.5165, 0.6488, 0.4722, 0.6488, 0.4722, 0.6495, 0.5165, 0.578, 0.5169, 0.5772, 0.4733, 0.0, 0.9212, 0.1167, 0.7459, 0.1329, 0.795, 0.09383, 0.8526, 0.08066, 0.8731, 0.04906, 0.9212, 0.1329, 0.795, 0.1368, 0.881, 0.09383, 0.8526, 0.1368, 0.881, 0.1249, 0.9012, 0.08066, 0.8731, 0.09383, 0.8526, 0.1249, 0.9012, 0.04906, 0.9212, 0.08066, 0.8731, 0.1249, 0.9012, 0.1304, 0.9212, 0.04906, 0.9212, 0.1304, 0.9212, 0.1249, 0.9012, 0.1368, 0.881, 0.1601, 0.8773, 0.1746, 0.9212, 0.1601, 0.8773, 0.1368, 0.881, 0.1329, 0.795, 0.1973, 0.6743, 0.1973, 0.7342, 0.1973, 0.7459, 0.0, 0.7459, 0.0, 0.6743, 0.8866, 0.0, 0.9582, 7.451e-09, 0.9582, 0.02735, 0.9465, 0.02735, 0.8866, 0.02735, 0.2663, 0.4256, 0.2663, 0.4256, 0.2663, 0.4256, 0.2663, 0.4256, 0.2663, 0.4256, 0.2663, 0.4256, 0.2663, 0.4256, 0.2663, 0.4256, 0.2663, 0.4256, 0.2663, 0.4256, 0.2663, 0.4256, 0.2663, 0.4256, 0.2663, 0.4256, 0.2663, 0.4256, 0.2663, 0.4256, 0.2663, 0.4256, 0.2663, 0.4256, 0.2663, 0.4256, 0.2663, 0.4256, 0.2663, 0.4256, 0.3371, 0.983, 0.3097, 0.983, 0.3371, 0.7855, 0.3371, 0.7983, 0.3371, 0.8491, 0.3371, 0.9713, 0.3097, 0.983, 0.3095, 0.7857, 0.3371, 0.7855, 0.3371, 0.9713, 0.4549, 0.9713, 0.4549, 0.983, 0.3371, 0.983, 0.296, 0.5434, 0.296, 0.6612, 0.2848, 0.6612, 0.2848, 0.5434, 0.0, 0.4256, 0.0, 0.6743, 0.0, 0.7459, 0.0, 0.4973, 0.93, 0.5595, 0.9417, 0.5595, 0.9417, 0.6103, 0.93, 0.6103, 0.5148, 0.9032, 0.5265, 0.9032, 0.5265, 0.9308, 0.5148, 0.9308, 0.4549, 0.9033, 0.5148, 0.9032, 0.5148, 0.9308, 0.4549, 0.9309, 0.8701, 0.5595, 0.93, 0.5595, 0.93, 0.6103, 0.8701, 0.6103, 0.8701, 0.6103, 0.93, 0.6103, 0.93, 0.6231, 0.8701, 0.6231, 0.8701, 0.4256, 0.93, 0.4256, 0.93, 0.4368, 0.93, 0.5595, 0.8701, 0.5595, 0.5382, 0.7855, 0.5382, 0.7972, 0.5265, 0.7972, 0.527, 0.7855, 0.9417, 0.4373, 0.9417, 0.5595, 0.93, 0.5595, 0.93, 0.4368, 0.7815, 0.4085, 0.7932, 0.4085, 0.7932, 0.4212, 0.7815, 0.4212, 0.5148, 0.9032, 0.5148, 0.7856, 0.5265, 0.7855, 0.5265, 0.9032, 0.3077, 0.5433, 0.3077, 0.661, 0.296, 0.661, 0.296, 0.5433, 0.3077, 0.4256, 0.3077, 0.5433, 0.296, 0.5433, 0.296, 0.4256, 0.9582, 0.02735, 0.9582, 0.145, 0.9465, 0.145, 0.9465, 0.02735, 0.296, 0.4256, 0.296, 0.5434, 0.2832, 0.5434, 0.2832, 0.4256, 0.3371, 0.7855, 0.4549, 0.7855, 0.4549, 0.7983, 0.3371, 0.7983, 0.1653, 0.4256, 0.0, 0.4052, 0.00162, 0.02841, 0.163, 0.0, 0.1635, 0.01684, 0.00162, 0.02841, 0.00162, 0.02841, 0.1635, 0.01684, 0.1653, 0.4256, 0.1653, 0.4256, 0.1635, 0.01684, 0.3095, 0.4254, 0.3095, 0.01665, 0.3095, 0.4254, 0.1635, 0.01684, 0.6475, 0.9301, 0.6729, 1.0, 0.647, 0.9874, 0.5994, 0.9866, 0.647, 0.9874, 0.6729, 1.0, 0.6729, 1.0, 0.5734, 1.0, 0.5994, 0.9866, 0.5994, 0.9866, 0.5734, 1.0, 0.6, 0.9293, 0.5734, 1.0, 0.5742, 0.9218, 0.6, 0.9293])
me_cube_collidable_002.materials.append(mat_material_004)
me_cube_collidable_002.use_paint_bone_selection = False
me_cube_collidable_002.use_paint_mask = True
me_cube_collidable_002.update()
me_cube_collidable_003 = bpy.data.meshes.new('Cube.collidable.003')
me_cube_collidable_003.from_pydata([(-27.17, 20.94, 10.59), (-27.17, 20.47, 11.08), (-27.17, 19.92, 10.59), (-27.17, 18.59, 7.987), (-27.17, 18.05, 7.969), (-29.19, 18.05, 7.969), (-29.19, 18.59, 7.987), (-29.19, 10.41, 10.64), (-29.19, 19.92, 10.59), (-29.19, 20.47, 11.08), (-29.19, 20.94, 10.59), (-29.19, 23.65, 10.57), (-29.19, 24.64, 4.897), (-29.19, 24.05, 4.879), (-29.19, 24.05, -0.2483), (-29.19, 9.685, -0.2299), (-29.19, 9.685, 4.836), (-29.19, 22.64, 7.996), (-29.19, 22.08, 7.996), (-29.19, 22.08, 5.25), (-29.19, 18.58, 5.286), (-37.92, 23.65, 10.57), (-37.92, 24.64, 4.897), (-37.92, 9.685, -0.2299), (-37.92, 9.685, 4.836), (-37.92, 24.05, 4.879), (-37.92, 19.92, 10.59), (-37.92, 20.94, 10.59), (-37.92, 10.41, 10.64), (-37.92, 24.05, -0.2483), (-27.17, 22.64, 7.996), (-27.17, 22.08, 7.996), (-27.17, 22.08, 5.25), (-27.17, 18.58, 5.286), (-26.76, 24.64, 4.897), (-26.76, 24.05, 4.879), (-26.76, 9.685, 4.836), (-35.5, 24.64, 4.897), (-35.5, 9.685, 4.836), (-35.5, 24.05, 4.879), (-26.76, 17.08, 4.866), (-28.91, 13.06, 9.955), (-28.37, 14.07, 8.681), (-27.36, 15.96, 6.29), (-27.36, 10.63, 6.274), (-28.36, 12.21, 8.66), (-29.19, 9.685, 0.732), (-29.19, 16.62, -0.2388), (-37.92, 9.685, -0.2299), (-29.19, 9.685, -0.2299), (-27.17, 19.49, 7.733), (-27.17, 21.17, 7.743), (-27.17, 19.49, 5.719), (-27.17, 21.17, 5.729), (-29.19, 23.15, -0.2471), (-29.19, 16.62, -0.2388), (-29.19, 17.44, -0.2398), (-29.19, 17.44, 3.344), (-29.19, 23.15, 3.355), (-29.19, 9.685, 0.732), (-29.19, 16.62, 0.732), (-29.19, 16.17, 0.732), (-29.19, 14.39, 0.732), (-29.19, 14.39, 4.093), (-29.19, 16.18, 4.102), (-29.19, 13.44, 4.847), (-26.76, 13.44, 4.847), (-29.19, 11.32, 1.695), (-29.19, 11.36, 4.209), (-29.19, 12.89, 4.182), (-29.19, 12.88, 1.668), (-26.74, 9.685, 4.836), (-26.74, 17.08, 4.866), (-26.74, 13.06, 9.955), (-26.74, 14.07, 8.681), (-26.74, 15.96, 6.29), (-26.74, 10.63, 6.274), (-26.74, 12.21, 8.66), (-26.74, 12.66, 6.27), (-26.74, 12.69, 8.111), (-26.74, 13.51, 6.26), (-26.74, 13.51, 8.068), (-29.19, 16.62, 0.732), (-29.19, 16.17, 0.732), (-29.19, 14.39, 0.732), (-26.67, 9.685, 0.732), (-26.67, 16.62, -0.2388), (-35.41, 9.685, -0.2299), (-26.67, 9.685, -0.2299), (-26.67, 16.62, 0.732), (-26.67, 16.17, 0.732), (-26.67, 14.39, 0.732), (-27.08, 9.685, 0.732), (-27.08, 16.62, -0.2388), (-27.08, 14.39, 0.732), (-27.08, 16.62, 0.732), (-27.08, 16.17, 0.732), (-27.08, 10.08, 0.732), (-26.67, 10.09, 0.732), (-27.08, 9.685, 4.87), (-26.67, 9.685, 4.87), (-26.67, 10.09, 4.87), (-26.67, 16.62, 4.87), (-26.67, 16.17, 4.87), (-27.08, 16.62, 4.87), (-27.08, 16.17, 4.87), (-27.08, 10.08, 4.87)], [(37, 11)], [(20, 33, 3, 6), (10, 0, 30, 17), (6, 3, 4, 5), (2, 4, 3, 50, 51, 31, 30, 0), (10, 9, 1, 0), (17, 30, 31, 18), (13, 65, 69, 70, 62, 63, 64, 61, 60, 55, 56, 57, 58, 54, 14), (19, 32, 33, 20), (2, 0, 1), (9, 8, 2, 1), (15, 23, 29, 14, 54, 56, 55), (8, 26, 28, 7), (25, 39, 35, 13), (11, 21, 27, 10), (14, 29, 25, 13), (12, 22, 21, 11), (10, 27, 26, 8), (13, 35, 34, 12), (16, 24, 23, 15, 59), (5, 4, 2, 8), (18, 31, 32, 19), (35, 39, 37, 34), (22, 37, 39, 25), (13, 35, 66, 65), (12, 34, 37, 22), (16, 36, 38, 24), (34, 12, 11), (28, 24, 38, 7), (38, 16, 7), (16, 36, 7), (11, 7, 36, 44, 45, 41, 42, 43, 40, 34), (42, 74, 75, 43), (51, 50, 52, 53), (44, 76, 77, 45), (40, 72, 71, 36), (45, 77, 73, 41), (41, 73, 74, 42), (36, 71, 76, 44), (43, 75, 72, 40), (3, 33, 50), (56, 54, 57), (54, 58, 57), (23, 15, 49, 48), (62, 84, 83, 61), (62, 61, 63), (63, 61, 64), (66, 36, 16, 65), (65, 16, 68, 69), (16, 59, 67, 68), (59, 62, 70, 67), (67, 70, 69, 68), (71, 72, 75, 80, 78, 76), (75, 81, 80), (81, 79, 78, 80), (79, 76, 78), (79, 77, 76), (77, 79, 81, 74, 73), (74, 81, 75), (47, 93, 86, 88, 49), (49, 88, 85, 92, 46), (59, 46, 84, 62), (60, 82, 47, 55), (55, 47, 49, 15), (15, 49, 46, 59), (61, 83, 82, 60), (85, 88, 89, 90, 91, 98), (88, 86, 89), (98, 101, 100, 85), (92, 99, 106, 97), (48, 49, 88, 87), (94, 91, 90, 96), (95, 89, 86, 93), (82, 95, 93, 47), (84, 94, 96, 83), (83, 96, 95, 82), (46, 92, 97, 94, 84), (99, 100, 101, 106), (98, 91, 94, 97), (105, 103, 102, 104), (95, 104, 102, 89), (90, 103, 105, 96), (97, 106, 101, 98), (85, 100, 99, 92), (96, 105, 104, 95), (89, 102, 103, 90), (24, 28, 21), (22, 25, 21), (21, 25, 24), (24, 25, 23), (29, 23, 25), (50, 33, 52), (53, 52, 33), (33, 32, 53), (53, 32, 51), (32, 31, 51)])
_uv = me_cube_collidable_003.uv_layers.new(name='UVMap')
_uv.uv.foreach_set('vector', [0.8962, 0.3179, 0.9536, 0.3179, 0.9536, 0.3947, 0.8962, 0.3947, 0.7815, 0.3326, 0.8389, 0.3328, 0.8389, 0.4085, 0.7815, 0.4083, 0.1898, 0.7459, 0.1898, 0.8033, 0.1746, 0.8033, 0.1746, 0.7459, 0.6363, 0.8488, 0.6887, 0.9238, 0.6734, 0.9231, 0.6475, 0.9301, 0.6, 0.9293, 0.5742, 0.9218, 0.5581, 0.9217, 0.6073, 0.8485, 0.7815, 0.3326, 0.7815, 0.3179, 0.8389, 0.3181, 0.8389, 0.3328, 0.3009, 0.7303, 0.3009, 0.7876, 0.2848, 0.7876, 0.2848, 0.7303, 0.5581, 0.8344, 0.559, 0.5325, 0.578, 0.5169, 0.6495, 0.5165, 0.6762, 0.5595, 0.5805, 0.5595, 0.5802, 0.6105, 0.6762, 0.6103, 0.6762, 0.6231, 0.7038, 0.6229, 0.7038, 0.6464, 0.6018, 0.6464, 0.6015, 0.8089, 0.704, 0.8088, 0.7041, 0.8344, 0.7815, 0.4173, 0.7242, 0.4173, 0.7242, 0.3179, 0.7815, 0.3179, 0.6363, 0.8488, 0.6073, 0.8485, 0.6209, 0.8344, 0.2676, 0.7434, 0.2832, 0.7434, 0.2832, 0.8007, 0.2676, 0.8007, 0.5581, 0.4088, 0.3095, 0.4088, 0.3095, 0.0, 0.5581, 0.0, 0.5581, 0.02559, 0.5581, 0.188, 0.5581, 0.2115, 0.5581, 0.6795, 0.3095, 0.6795, 0.3095, 0.4088, 0.5581, 0.4088, 0.2663, 0.4256, 0.2663, 0.4256, 0.2663, 0.4256, 0.2663, 0.4256, 0.5581, 0.7855, 0.3095, 0.7855, 0.3095, 0.7084, 0.5581, 0.7084, 0.7041, 0.9921, 0.7041, 0.7434, 0.8499, 0.7434, 0.8499, 0.9921, 0.7242, 0.2488, 0.7242, 0.0001171, 0.8866, 0.0, 0.8866, 0.2487, 0.5581, 0.7084, 0.3095, 0.7084, 0.3095, 0.6795, 0.5581, 0.6795, 0.3017, 0.6612, 0.3017, 0.7303, 0.2848, 0.7303, 0.2848, 0.6612, 0.8499, 0.9921, 0.8499, 0.7434, 0.9939, 0.7434, 0.9939, 0.9921, 0.9666, 0.9921, 0.8701, 0.6231, 0.9274, 0.6231, 0.9274, 0.7, 0.8701, 0.7, 0.8389, 0.3179, 0.8962, 0.3179, 0.8962, 0.396, 0.8389, 0.396, 0.2663, 0.7434, 0.2663, 0.4947, 0.2832, 0.4947, 0.2832, 0.7434, 0.2832, 0.4256, 0.2832, 0.4947, 0.2663, 0.4947, 0.2663, 0.4256, 0.2663, 0.8344, 0.1973, 0.8344, 0.1973, 0.5325, 0.2663, 0.5325, 0.2663, 0.4256, 0.2663, 0.4256, 0.2663, 0.4256, 0.2663, 0.4256, 0.2663, 0.4256, 0.2663, 0.4256, 0.2663, 0.4256, 0.2663, 0.4256, 0.7242, 0.3179, 0.7242, 0.2488, 0.8866, 0.2487, 0.8701, 0.7434, 0.7041, 0.7434, 0.7041, 0.6743, 0.8701, 0.4947, 0.7041, 0.6743, 0.7041, 0.4947, 0.8701, 0.4947, 0.7041, 0.4947, 0.7041, 0.4256, 0.8701, 0.4947, 0.5618, 0.3981, 0.5581, 0.02131, 0.7242, 0.0, 0.6831, 0.0272, 0.615, 0.07231, 0.5781, 0.0968, 0.6147, 0.1253, 0.6833, 0.1787, 0.7242, 0.2106, 0.7242, 0.4256, 0.2542, 0.9558, 0.2114, 0.9381, 0.2379, 0.8731, 0.2542, 0.8798, 0.6, 0.9293, 0.6475, 0.9301, 0.647, 0.9874, 0.5994, 0.9866, 0.9042, 0.2529, 0.8866, 0.2529, 0.8866, 0.183, 0.9327, 0.183, 0.3095, 0.6362, 0.309, 0.6362, 0.309, 0.4256, 0.3095, 0.4256, 0.9327, 0.183, 0.8866, 0.183, 0.8866, 0.145, 0.9482, 0.145, 0.2542, 0.9963, 0.1973, 0.9728, 0.2114, 0.9381, 0.2542, 0.9558, 0.8871, 0.2951, 0.8866, 0.2951, 0.8866, 0.2529, 0.9042, 0.2529, 0.2542, 0.8798, 0.2379, 0.8731, 0.2537, 0.8344, 0.2542, 0.8346, 0.6734, 0.9231, 0.6729, 1.0, 0.6475, 0.9301, 0.7038, 0.6464, 0.704, 0.8088, 0.6018, 0.6464, 0.704, 0.8088, 0.6015, 0.8089, 0.6018, 0.6464, 0.2663, 0.4256, 0.2663, 0.4256, 0.2663, 0.4256, 0.2663, 0.4256, 0.2663, 0.4256, 0.2663, 0.4256, 0.2663, 0.4256, 0.2663, 0.4256, 0.6762, 0.5595, 0.6762, 0.6103, 0.5805, 0.5595, 0.5805, 0.5595, 0.6762, 0.6103, 0.5802, 0.6105, 0.1973, 0.5325, 0.1973, 0.4256, 0.2663, 0.4256, 0.2663, 0.5325, 0.559, 0.5325, 0.5594, 0.4256, 0.5772, 0.4733, 0.578, 0.5169, 0.5594, 0.4256, 0.6762, 0.4256, 0.6488, 0.4722, 0.5772, 0.4733, 0.6762, 0.4256, 0.6762, 0.5595, 0.6495, 0.5165, 0.6488, 0.4722, 0.6488, 0.4722, 0.6495, 0.5165, 0.578, 0.5169, 0.5772, 0.4733, 0.0, 0.9212, 0.1167, 0.7459, 0.1329, 0.795, 0.09383, 0.8526, 0.08066, 0.8731, 0.04906, 0.9212, 0.1329, 0.795, 0.1368, 0.881, 0.09383, 0.8526, 0.1368, 0.881, 0.1249, 0.9012, 0.08066, 0.8731, 0.09383, 0.8526, 0.1249, 0.9012, 0.04906, 0.9212, 0.08066, 0.8731, 0.1249, 0.9012, 0.1304, 0.9212, 0.04906, 0.9212, 0.1304, 0.9212, 0.1249, 0.9012, 0.1368, 0.881, 0.1601, 0.8773, 0.1746, 0.9212, 0.1601, 0.8773, 0.1368, 0.881, 0.1329, 0.795, 0.1973, 0.6743, 0.1973, 0.7342, 0.1973, 0.7459, 0.0, 0.7459, 0.0, 0.6743, 0.8866, 0.0, 0.9582, 7.451e-09, 0.9582, 0.02735, 0.9465, 0.02735, 0.8866, 0.02735, 0.2663, 0.4256, 0.2663, 0.4256, 0.2663, 0.4256, 0.2663, 0.4256, 0.2663, 0.4256, 0.2663, 0.4256, 0.2663, 0.4256, 0.2663, 0.4256, 0.2663, 0.4256, 0.2663, 0.4256, 0.2663, 0.4256, 0.2663, 0.4256, 0.2663, 0.4256, 0.2663, 0.4256, 0.2663, 0.4256, 0.2663, 0.4256, 0.2663, 0.4256, 0.2663, 0.4256, 0.2663, 0.4256, 0.2663, 0.4256, 0.3371, 0.983, 0.3097, 0.983, 0.3371, 0.7855, 0.3371, 0.7983, 0.3371, 0.8491, 0.3371, 0.9713, 0.3097, 0.983, 0.3095, 0.7857, 0.3371, 0.7855, 0.3371, 0.9713, 0.4549, 0.9713, 0.4549, 0.983, 0.3371, 0.983, 0.296, 0.5434, 0.296, 0.6612, 0.2848, 0.6612, 0.2848, 0.5434, 0.0, 0.4256, 0.0, 0.6743, 0.0, 0.7459, 0.0, 0.4973, 0.93, 0.5595, 0.9417, 0.5595, 0.9417, 0.6103, 0.93, 0.6103, 0.5148, 0.9032, 0.5265, 0.9032, 0.5265, 0.9308, 0.5148, 0.9308, 0.4549, 0.9033, 0.5148, 0.9032, 0.5148, 0.9308, 0.4549, 0.9309, 0.8701, 0.5595, 0.93, 0.5595, 0.93, 0.6103, 0.8701, 0.6103, 0.8701, 0.6103, 0.93, 0.6103, 0.93, 0.6231, 0.8701, 0.6231, 0.8701, 0.4256, 0.93, 0.4256, 0.93, 0.4368, 0.93, 0.5595, 0.8701, 0.5595, 0.5382, 0.7855, 0.5382, 0.7972, 0.5265, 0.7972, 0.527, 0.7855, 0.9417, 0.4373, 0.9417, 0.5595, 0.93, 0.5595, 0.93, 0.4368, 0.7815, 0.4085, 0.7932, 0.4085, 0.7932, 0.4212, 0.7815, 0.4212, 0.5148, 0.9032, 0.5148, 0.7856, 0.5265, 0.7855, 0.5265, 0.9032, 0.3077, 0.5433, 0.3077, 0.661, 0.296, 0.661, 0.296, 0.5433, 0.3077, 0.4256, 0.3077, 0.5433, 0.296, 0.5433, 0.296, 0.4256, 0.9582, 0.02735, 0.9582, 0.145, 0.9465, 0.145, 0.9465, 0.02735, 0.296, 0.4256, 0.296, 0.5434, 0.2832, 0.5434, 0.2832, 0.4256, 0.3371, 0.7855, 0.4549, 0.7855, 0.4549, 0.7983, 0.3371, 0.7983, 0.1653, 0.4256, 0.0, 0.4052, 0.00162, 0.02841, 0.163, 0.0, 0.1635, 0.01684, 0.00162, 0.02841, 0.00162, 0.02841, 0.1635, 0.01684, 0.1653, 0.4256, 0.1653, 0.4256, 0.1635, 0.01684, 0.3095, 0.4254, 0.3095, 0.01665, 0.3095, 0.4254, 0.1635, 0.01684, 0.6475, 0.9301, 0.6729, 1.0, 0.647, 0.9874, 0.5994, 0.9866, 0.647, 0.9874, 0.6729, 1.0, 0.6729, 1.0, 0.5734, 1.0, 0.5994, 0.9866, 0.5994, 0.9866, 0.5734, 1.0, 0.6, 0.9293, 0.5734, 1.0, 0.5742, 0.9218, 0.6, 0.9293])
me_cube_collidable_003.materials.append(mat_material_005)
me_cube_collidable_003.use_paint_bone_selection = False
me_cube_collidable_003.use_paint_mask = True
me_cube_collidable_003.update()

# ---- objects
ob_ground = bpy.data.objects.new('ground', me_plane)
ob_house_ref = bpy.data.objects.new('house_ref', None)
ob_house_01 = bpy.data.objects.new('house_01', me_cube_collidable)
ob_house_02 = bpy.data.objects.new('house_02', me_cube_collidable_001)
ob_house_03 = bpy.data.objects.new('house_03', me_cube_collidable_002)
ob_house_04 = bpy.data.objects.new('house_04', me_cube_collidable_003)

# ---- transforms, parenting, visibility, modifiers, constraints
ob_ground.location = (0.0, 0.0, 0.0)
ob_house_ref.location = (-50.0, -25.55, 8.691)
ob_house_ref.rotation_euler = (1.571, -0.0, 1.571)
ob_house_ref.scale = (7.362, 7.362, 7.362)
ob_house_ref.empty_display_type = 'IMAGE'
ob_house_ref.empty_display_size = 5.0
ob_house_01.location = (0.0, 0.0, 0.0)
ob_house_02.location = (0.0, 0.0, 0.0)
ob_house_03.location = (0.0, 0.0, 0.0)
ob_house_04.location = (0.0, 0.0, 0.0)

# ---- collection membership
col_collection.objects.link(ob_ground)
col_collection.objects.link(ob_house_ref)
col_collection.objects.link(ob_house_01)
col_collection.objects.link(ob_house_02)
col_collection.objects.link(ob_house_03)
col_collection.objects.link(ob_house_04)

# ---- scene / render settings (as saved in the file)
scene.frame_start = 1; scene.frame_end = 250; scene.frame_set(1)
scene.render.engine = 'BLENDER_EEVEE_NEXT'
scene.cycles.sampling_pattern = 'TABULATED_SOBOL'
scene.cycles.use_light_tree = False
scene.view_settings.view_transform = 'Filmic'
bpy.context.view_layer.update()

# ---- added for rendering (the .blend has no active camera and no usable light): camera, sun
cam_auto = bpy.data.cameras.new('AutoCamera')
cam_auto.lens = 50.0
cam_auto.sensor_width = 36.0
cam_auto.clip_end = 1899.38
ob_auto_camera = bpy.data.objects.new('AutoCamera', cam_auto)
scene.collection.objects.link(ob_auto_camera)
ob_auto_camera.location = (112.595, -136.469, 91.9997)
ob_auto_camera.rotation_euler = (1.09748, -7.21219e-08, 0.694738)
scene.camera = ob_auto_camera
light_auto_sun = bpy.data.lights.new('AutoSun', 'SUN')
light_auto_sun.energy = 3.0
light_auto_sun.angle = 0.0523599
ob_auto_sun = bpy.data.objects.new('AutoSun', light_auto_sun)
scene.collection.objects.link(ob_auto_sun)
ob_auto_sun.rotation_euler = (0.872665, 0.174533, 0.523599)
bpy.context.view_layer.update()

